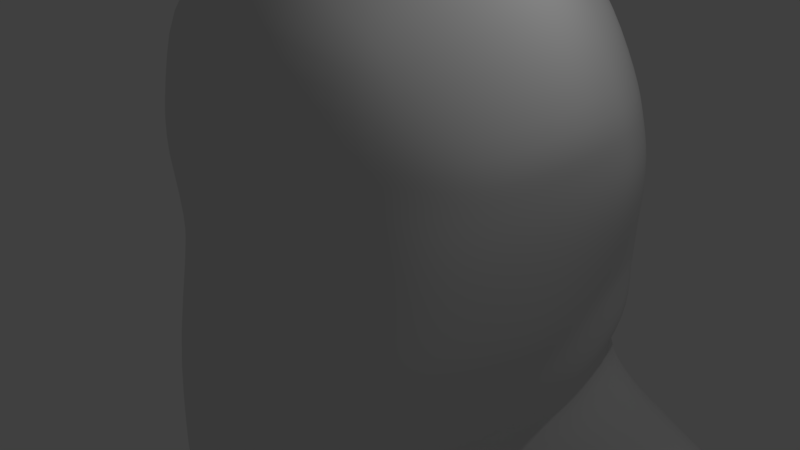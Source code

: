 # Source: Head_Base_Mesh.blend  (saved by Blender 2.77.0; exported with 4.5.12 LTS)
import bpy
from mathutils import Matrix  # noqa: F401  (used for matrix-valued properties, if any)

bpy.ops.wm.read_factory_settings(use_empty=True)
scene = bpy.context.scene
scene.name = 'Scene'

# ---- collections
col_collection_1 = bpy.data.collections.new('Collection 1'); scene.collection.children.link(col_collection_1)

# ---- materials (node trees are filled in below, after node groups)
mat_material = bpy.data.materials.new('Material')
mat_material.alpha_threshold = 0.0
mat_material.roughness = 0.5
mat_material.line_color = (0.0, 0.0, 0.0, 1.0)

# ---- material node trees

# ---- world
world_world = bpy.data.worlds.new('World'); scene.world = world_world
world_world.color = (0.05088, 0.05088, 0.05088)
world_world.use_sun_shadow = False
world_world.sun_shadow_jitter_overblur = 0.0
world_world.cycles.sampling_method = 'MANUAL'

# ---- cameras
cam_camera = bpy.data.cameras.new('Camera')
cam_camera.clip_end = 100.0
cam_camera.lens = 35.0
cam_camera.sensor_width = 32.0
cam_camera.sensor_height = 18.0
cam_camera.ortho_scale = 7.314
cam_camera.dof.focus_distance = 0.0

# ---- lights
light_lamp = bpy.data.lights.new('Lamp', 'POINT')
light_lamp.transmission_factor = 0.0
light_lamp.cutoff_distance = 30.0
light_lamp.energy = 100.0
light_lamp.shadow_buffer_clip_start = 1.001
light_lamp.shadow_soft_size = 0.1
light_lamp.shadow_maximum_resolution = 0.006
light_lamp.use_absolute_resolution = True

# ---- meshes
me_cube = bpy.data.meshes.new('Cube')
me_cube.from_pydata([(0.0, 0.0501, -1.883), (0.5847, 0.1519, -1.407), (0.0, -0.6151, -1.671), (0.0, 2.25, -2.887), (0.9938, 0.9708, -1.132), (0.2347, -0.5932, -1.565), (0.0, 0.2841, 2.266), (0.0, 0.9711, 2.184), (0.0, -0.3782, 2.139), (0.2812, 0.2855, 2.255), (0.2553, 0.9336, 2.154), (0.2476, -0.3288, 2.143), (1.292, 0.2643, 0.5133), (1.292, 0.9641, 0.5304), (1.323, 0.2932, 1.119), (1.176, -0.3757, 0.4754), (1.14, 0.2469, -0.3965), (1.129, 0.9661, -0.2116), (1.195, 0.9157, 1.076), (1.211, -0.3293, 1.069), (1.033, -0.3293, -0.383), (0.0, -1.253, 0.4614), (0.1678, -1.173, 0.5167), (0.0, -1.211, 1.327), (0.0, -1.378, -0.4223), (0.2194, -1.351, -0.4273), (0.2393, -1.185, 1.293), (0.9399, -0.7496, -0.124), (1.047, 1.503, 0.0591), (0.5846, 1.685, 0.02645), (0.0, 1.68, -0.006318), (0.0, -1.345, -0.1813), (0.2485, -1.274, -0.1572), (1.099, -0.3424, -0.08146), (1.208, 0.2558, -0.07929), (1.175, 0.9655, -0.002732), (3.029, 1.359, -2.444), (1.954, 1.159, -1.91), (0.0, 1.902, 0.5329), (0.3975, 1.812, 0.5329), (0.0, 1.617, -0.2176), (1.56, 1.168, -1.7), (0.0, 1.882, 1.126), (0.3601, 1.823, 1.081), (0.658, 1.665, -0.172), (1.377, 1.12, -1.528), (1.983, 0.572, -3.223), (1.093, 0.9384, -0.7947), (0.9525, 0.2407, -0.9764), (0.7545, -0.3513, -0.9972), (0.9407, 1.516, -0.7235), (0.0, 1.416, -0.7991), (1.633, 0.3725, -2.696), (1.047, 1.489, -0.1265), (1.045, 1.529, 0.5329), (0.9606, 1.436, 1.048), (0.276, -1.409, -1.414), (0.0, -1.432, -1.422), (0.9853, 0.4139, -2.245), (0.8828, -0.7567, -0.3773), (0.9723, -0.7427, 0.508), (0.9216, -0.7232, 1.144), (0.7838, 0.3575, -1.819), (0.0, -1.016, -3.335), (0.0, -0.7124, -2.832), (0.0, -0.1909, -2.386), (0.0, 0.08888, -2.072), (2.982, 2.136, -2.129), (1.908, 1.937, -1.595), (1.469, 1.857, -1.375), (1.292, 1.701, -1.19), (0.844, 0.883, 1.735), (0.9805, 0.2974, 1.914), (0.8941, -0.2798, 1.796), (0.2725, 1.462, 1.83), (0.0, 1.543, 1.821), (0.0, 1.454, -1.311), (0.2572, -0.9559, 1.845), (0.0, -0.9639, 1.833), (0.0, 1.898, -1.832), (0.0, 2.05, -2.359), (0.0, 2.484, -3.414), (2.919, 2.377, -3.311), (1.099, 1.36, -0.5633), (0.5912, -0.8506, -1.067), (0.0, 1.754, -3.75), (2.965, 1.691, -3.636), (0.7385, 1.28, 1.663), (0.7933, -0.7912, 1.587), (2.055, 0.9103, -3.75), (0.0, -1.223, -3.863), (1.311, 0.2886, 0.886), (1.232, 0.9343, 0.8661), (1.197, -0.3472, 0.8401), (0.0, -1.247, 0.938), (0.2594, -1.232, 0.9474), (0.3745, 1.842, 0.8699), (0.0, 1.916, 0.8976), (0.9932, 1.471, 0.8411), (0.9434, -0.6829, 0.9595), (0.726, 0.1946, -1.241), (1.032, 0.9584, -1.002), (0.4344, -0.5003, -1.347), (0.4815, 0.9142, 1.997), (0.5499, 0.2901, 2.116), (0.5307, -0.3088, 2.035), (0.513, -0.9639, 0.529), (0.523, -1.138, -0.3995), (0.5361, -1.037, 1.248), (0.5335, -1.126, -0.122), (0.7621, 1.624, 0.03899), (0.6463, 1.713, 0.5329), (0.5908, 1.673, 1.064), (0.8075, 1.604, -0.1545), (1.002, 1.457, -0.662), (0.4619, -1.073, -1.342), (0.4515, 1.392, 1.801), (0.539, -0.9287, 1.808), (0.6122, 1.697, 0.8588), (0.5231, -1.062, 0.9454), (1.12, 0.9591, -0.3584), (1.055, 0.2443, -0.6349), (0.9148, -0.3349, -0.6487), (0.2238, -1.368, -0.6373), (0.0, -1.394, -0.6719), (0.0, 1.531, -0.364), (0.7292, 1.617, -0.3108), (1.06, 1.454, -0.2365), (0.7661, -0.7803, -0.6455), (0.8564, 1.562, -0.2823), (0.491, -1.118, -0.629), (0.8648, 0.7125, -1.219), (0.0, 0.7545, 2.21), (0.2635, 0.7292, 2.186), (1.292, 0.752, 0.525), (1.133, 0.7554, -0.2699), (1.236, 0.7194, 1.09), (1.185, 0.7542, -0.02688), (2.699, 1.111, -2.69), (1.853, 0.9111, -2.158), (1.19, 0.8795, -1.62), (1.379, 0.9302, -1.872), (1.049, 0.7301, -0.852), (0.887, 0.6983, 1.838), (0.0, 0.815, -3.785), (2.678, 1.445, -3.672), (1.257, 0.7321, 0.8723), (0.5031, 0.7174, 2.046), (0.9355, 0.7188, -1.078), (1.1, 0.7485, -0.4456)], [], [(67, 36, 86, 82), (148, 101, 47, 142), (3, 67, 82, 81), (101, 114, 83, 47), (0, 1, 5, 2), (2, 5, 56, 57), (100, 48, 49, 102), (102, 49, 84, 115), (132, 133, 10, 7), (7, 10, 74, 75), (147, 143, 71, 103), (103, 71, 87, 116), (6, 8, 11, 9), (104, 105, 73, 72), (8, 78, 77, 11), (105, 117, 88, 73), (137, 135, 17, 35), (35, 17, 53, 28), (149, 142, 47, 120), (120, 47, 83, 127), (146, 92, 18, 136), (136, 18, 71, 143), (92, 98, 55, 18), (18, 55, 87, 71), (91, 14, 19, 93), (93, 19, 61, 99), (14, 72, 73, 19), (19, 73, 88, 61), (34, 33, 20, 16), (121, 122, 49, 48), (33, 27, 59, 20), (122, 128, 84, 49), (31, 24, 25, 32), (109, 107, 59, 27), (124, 57, 56, 123), (130, 115, 84, 128), (94, 95, 26, 23), (23, 26, 77, 78), (119, 99, 61, 108), (108, 61, 88, 117), (134, 137, 35, 13), (13, 35, 28, 54), (12, 15, 33, 34), (15, 60, 27, 33), (106, 109, 27, 60), (69, 41, 37, 68), (76, 70, 69, 79), (52, 64, 63, 46), (21, 31, 32, 22), (50, 4, 45, 70), (68, 37, 36, 67), (58, 65, 64, 52), (38, 39, 29, 30), (79, 69, 68, 80), (70, 45, 41, 69), (62, 66, 65, 58), (111, 54, 28, 110), (51, 50, 70, 76), (80, 68, 67, 3), (1, 0, 66, 62), (97, 42, 43, 96), (118, 112, 55, 98), (42, 75, 74, 43), (112, 116, 87, 55), (30, 29, 44, 40), (125, 126, 50, 51), (110, 28, 53, 113), (129, 127, 83, 114), (141, 58, 52, 139), (131, 1, 62, 140), (46, 63, 90, 89), (138, 46, 89, 145), (139, 52, 46, 138), (85, 81, 82, 86), (140, 62, 58, 141), (144, 85, 86, 145), (111, 118, 98, 54), (38, 97, 96, 39), (106, 60, 99, 119), (21, 22, 95, 94), (15, 93, 99, 60), (12, 91, 93, 15), (13, 54, 98, 92), (134, 13, 92, 146), (22, 106, 119, 95), (39, 96, 118, 111), (126, 129, 114, 50), (29, 110, 113, 44), (43, 74, 116, 112), (96, 43, 112, 118), (39, 111, 110, 29), (22, 32, 109, 106), (26, 108, 117, 77), (95, 119, 108, 26), (123, 56, 115, 130), (32, 25, 107, 109), (11, 77, 117, 105), (9, 11, 105, 104), (10, 103, 116, 74), (133, 147, 103, 10), (5, 102, 115, 56), (1, 100, 102, 5), (4, 50, 114, 101), (131, 4, 101, 148), (25, 123, 130, 107), (44, 113, 129, 126), (113, 53, 127, 129), (40, 44, 126, 125), (107, 130, 128, 59), (24, 124, 123, 25), (20, 59, 128, 122), (16, 20, 122, 121), (17, 120, 127, 53), (135, 149, 120, 17), (16, 121, 149, 135), (1, 131, 148, 100), (9, 104, 147, 133), (12, 134, 146, 91), (90, 144, 145, 89), (45, 140, 141, 41), (37, 139, 138, 36), (36, 138, 145, 86), (4, 131, 140, 45), (41, 141, 139, 37), (12, 34, 137, 134), (14, 136, 143, 72), (91, 146, 136, 14), (121, 48, 142, 149), (34, 16, 135, 137), (104, 72, 143, 147), (6, 9, 133, 132), (100, 148, 142, 48)])
me_cube.polygons.foreach_set('use_smooth', [True] * 132)
me_cube.materials.append(mat_material)
me_cube.use_remesh_preserve_volume = False
me_cube.use_remesh_preserve_attributes = False
me_cube.use_mirror_vertex_groups = False
me_cube.update()

# ---- objects
ob_cube = bpy.data.objects.new('Cube', me_cube)
ob_lamp = bpy.data.objects.new('Lamp', light_lamp)
ob_camera = bpy.data.objects.new('Camera', cam_camera)

# ---- transforms, parenting, visibility, modifiers, constraints
ob_cube.location = (0.0, 0.0, 0.0)
ob_cube.scale = (2.0, 2.0, 2.0)
ob_cube.lock_rotations_4d = False
ob_cube.empty_display_type = 'ARROWS'
ob_cube.lineart.crease_threshold = 0.0
_m = ob_cube.modifiers.new('Mirror', 'MIRROR')
_m.use_clip = True
_m = ob_cube.modifiers.new('Subsurf', 'SUBSURF')
_m.uv_smooth = 'PRESERVE_CORNERS'
_m.quality = 2
_m.levels = 3
_m.show_only_control_edges = False
ob_lamp.location = (4.076, 1.005, 5.904)
ob_lamp.rotation_euler = (0.6503, 0.05522, 1.866)
ob_lamp.lock_rotations_4d = False
ob_lamp.empty_display_type = 'ARROWS'
ob_lamp.color = (0.0, 0.0, 0.0, 0.0)
ob_lamp.lineart.crease_threshold = 0.0
ob_camera.location = (7.481, -6.508, 5.344)
ob_camera.rotation_euler = (1.109, 0.01082, 0.8149)
ob_camera.lock_rotations_4d = False
ob_camera.empty_display_type = 'ARROWS'
ob_camera.color = (0.0, 0.0, 0.0, 0.0)
ob_camera.display_type = 'WIRE'
ob_camera.lineart.crease_threshold = 0.0

# ---- collection membership
col_collection_1.objects.link(ob_cube)
col_collection_1.objects.link(ob_lamp)
col_collection_1.objects.link(ob_camera)

# ---- scene / render settings (as saved in the file)
scene.camera = ob_camera
scene.frame_start = 1; scene.frame_end = 250; scene.frame_set(1)
scene.render.engine = 'CYCLES'
scene.render.resolution_percentage = 50
scene.render.dither_intensity = 0.0
scene.cycles.use_denoising = False
scene.cycles.samples = 50
scene.cycles.sampling_pattern = 'TABULATED_SOBOL'
scene.cycles.light_sampling_threshold = 0.0
scene.cycles.use_adaptive_sampling = False
scene.cycles.use_light_tree = False
scene.cycles.blur_glossy = 0.0
scene.cycles.sample_clamp_indirect = 0.0
scene.view_settings.view_transform = 'Standard'
bpy.context.view_layer.update()
